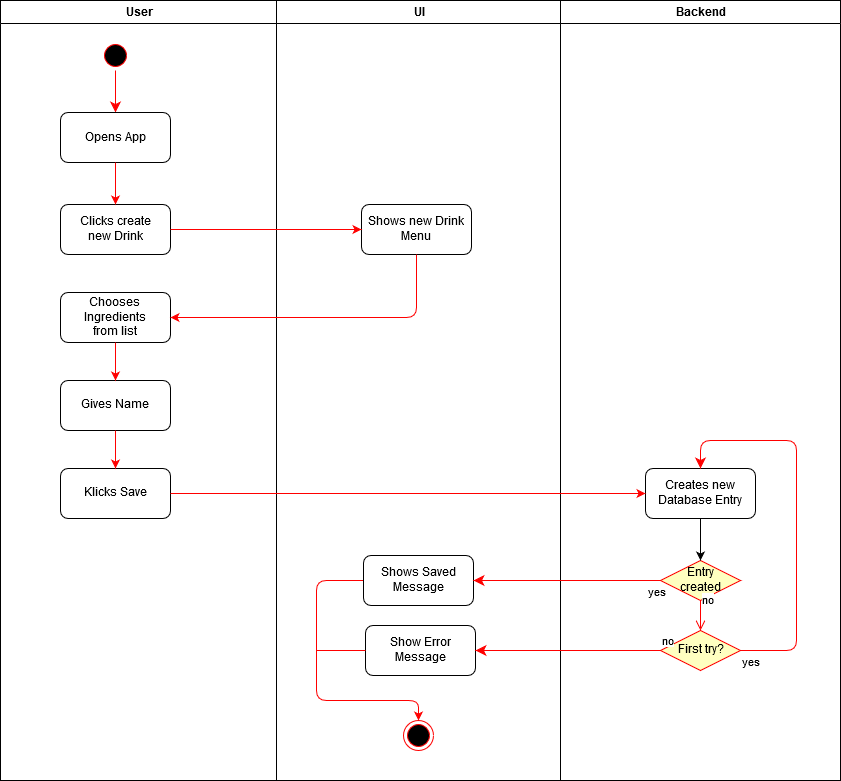

The diagram above was exported from draw.io. Its source (the exported page's mxGraphModel, read from the mxfile embedded in the PNG):
<mxGraphModel dx="1408" dy="755" grid="1" gridSize="10" guides="1" tooltips="1" connect="1" arrows="1" fold="1" page="1" pageScale="1" pageWidth="1169" pageHeight="826" background="#ffffff" math="0" shadow="0">
  <root>
    <mxCell id="0" />
    <mxCell id="1" parent="0" />
    <mxCell id="2" value="User" style="swimlane;whiteSpace=wrap;startSize=23;" parent="1" vertex="1">
      <mxGeometry x="164" y="20" width="276" height="780" as="geometry" />
    </mxCell>
    <mxCell id="5" value="" style="ellipse;shape=startState;fillColor=#000000;strokeColor=#ff0000;" parent="2" vertex="1">
      <mxGeometry x="100" y="40" width="30" height="30" as="geometry" />
    </mxCell>
    <mxCell id="6" value="" style="edgeStyle=elbowEdgeStyle;elbow=horizontal;verticalAlign=bottom;endArrow=classic;endSize=8;strokeColor=#FF0000;endFill=1;rounded=0;exitX=0.5;exitY=1;exitDx=0;exitDy=0;" parent="2" source="5" target="15" edge="1">
      <mxGeometry x="100" y="40" as="geometry">
        <mxPoint x="116" y="110" as="targetPoint" />
      </mxGeometry>
    </mxCell>
    <mxCell id="15" value="Opens App" style="rounded=1;" parent="2" vertex="1">
      <mxGeometry x="60" y="112" width="110" height="50" as="geometry" />
    </mxCell>
    <mxCell id="tsk_u8SKXRSsupwm08I3-41" value="&lt;div&gt;Clicks create &lt;br&gt;&lt;/div&gt;&lt;div&gt;new Drink&lt;/div&gt;" style="html=1;rounded=1;" parent="2" vertex="1">
      <mxGeometry x="60" y="204" width="110" height="50" as="geometry" />
    </mxCell>
    <mxCell id="tsk_u8SKXRSsupwm08I3-42" value="" style="edgeStyle=orthogonalEdgeStyle;rounded=0;orthogonalLoop=1;jettySize=auto;html=1;strokeColor=#FF0000;" parent="2" source="15" target="tsk_u8SKXRSsupwm08I3-41" edge="1">
      <mxGeometry relative="1" as="geometry" />
    </mxCell>
    <mxCell id="tsk_u8SKXRSsupwm08I3-45" value="&lt;div&gt;Chooses &lt;br&gt;&lt;/div&gt;&lt;div&gt;Ingredients &lt;br&gt;&lt;/div&gt;&lt;div&gt;from list&lt;br&gt;&lt;/div&gt;" style="html=1;rounded=1;" parent="2" vertex="1">
      <mxGeometry x="60" y="292" width="110" height="50" as="geometry" />
    </mxCell>
    <mxCell id="tsk_u8SKXRSsupwm08I3-47" value="Gives Name" style="html=1;rounded=1;" parent="2" vertex="1">
      <mxGeometry x="60" y="380" width="110" height="50" as="geometry" />
    </mxCell>
    <mxCell id="tsk_u8SKXRSsupwm08I3-48" value="" style="edgeStyle=orthogonalEdgeStyle;rounded=0;orthogonalLoop=1;jettySize=auto;html=1;strokeColor=#FF0000;" parent="2" source="tsk_u8SKXRSsupwm08I3-45" target="tsk_u8SKXRSsupwm08I3-47" edge="1">
      <mxGeometry relative="1" as="geometry" />
    </mxCell>
    <mxCell id="tsk_u8SKXRSsupwm08I3-49" value="Klicks Save" style="html=1;rounded=1;" parent="2" vertex="1">
      <mxGeometry x="60" y="468" width="110" height="50" as="geometry" />
    </mxCell>
    <mxCell id="tsk_u8SKXRSsupwm08I3-50" value="" style="edgeStyle=orthogonalEdgeStyle;rounded=0;orthogonalLoop=1;jettySize=auto;html=1;strokeColor=#FF0000;" parent="2" source="tsk_u8SKXRSsupwm08I3-47" target="tsk_u8SKXRSsupwm08I3-49" edge="1">
      <mxGeometry relative="1" as="geometry" />
    </mxCell>
    <mxCell id="3" value="UI" style="swimlane;whiteSpace=wrap" parent="1" vertex="1">
      <mxGeometry x="440" y="20" width="284" height="780" as="geometry" />
    </mxCell>
    <mxCell id="tsk_u8SKXRSsupwm08I3-43" value="&lt;div&gt;Shows new Drink&lt;/div&gt;&lt;div&gt; Menu&lt;/div&gt;" style="html=1;rounded=1;" parent="3" vertex="1">
      <mxGeometry x="85" y="204" width="110" height="50" as="geometry" />
    </mxCell>
    <mxCell id="tsk_u8SKXRSsupwm08I3-60" style="edgeStyle=orthogonalEdgeStyle;rounded=1;orthogonalLoop=1;jettySize=auto;html=1;entryX=0.5;entryY=0;entryDx=0;entryDy=0;exitX=0;exitY=0.5;exitDx=0;exitDy=0;strokeColor=#FF0000;" parent="3" source="tsk_u8SKXRSsupwm08I3-53" target="tsk_u8SKXRSsupwm08I3-59" edge="1">
      <mxGeometry relative="1" as="geometry">
        <Array as="points">
          <mxPoint x="40" y="580" />
          <mxPoint x="40" y="700" />
          <mxPoint x="142" y="700" />
        </Array>
      </mxGeometry>
    </mxCell>
    <mxCell id="tsk_u8SKXRSsupwm08I3-53" value="&lt;div&gt;Shows Saved &lt;br&gt;&lt;/div&gt;&lt;div&gt;Message&lt;/div&gt;" style="html=1;rounded=1;" parent="3" vertex="1">
      <mxGeometry x="87" y="555" width="110" height="50" as="geometry" />
    </mxCell>
    <mxCell id="tsk_u8SKXRSsupwm08I3-59" value="" style="ellipse;html=1;shape=endState;fillColor=#000000;strokeColor=#ff0000;" parent="3" vertex="1">
      <mxGeometry x="127" y="720" width="30" height="30" as="geometry" />
    </mxCell>
    <mxCell id="tsk_u8SKXRSsupwm08I3-64" value="&lt;div&gt;Show Error &lt;br&gt;&lt;/div&gt;&lt;div&gt;Message&lt;br&gt;&lt;/div&gt;" style="html=1;rounded=1;" parent="3" vertex="1">
      <mxGeometry x="89" y="625" width="110" height="50" as="geometry" />
    </mxCell>
    <mxCell id="4" value="Backend" style="swimlane;whiteSpace=wrap" parent="1" vertex="1">
      <mxGeometry x="724" y="20" width="280" height="780" as="geometry" />
    </mxCell>
    <mxCell id="tsk_u8SKXRSsupwm08I3-51" value="&lt;div&gt;Creates new &lt;br&gt;&lt;/div&gt;&lt;div&gt;Database Entry&lt;/div&gt;" style="html=1;rounded=1;" parent="4" vertex="1">
      <mxGeometry x="85" y="468" width="110" height="50" as="geometry" />
    </mxCell>
    <mxCell id="tsk_u8SKXRSsupwm08I3-55" value="&lt;div&gt;Entry &lt;br&gt;&lt;/div&gt;&lt;div&gt;created&lt;br&gt;&lt;/div&gt;" style="rhombus;whiteSpace=wrap;html=1;fillColor=#ffffc0;strokeColor=#ff0000;" parent="4" vertex="1">
      <mxGeometry x="100" y="560" width="80" height="40" as="geometry" />
    </mxCell>
    <mxCell id="tsk_u8SKXRSsupwm08I3-56" value="no" style="edgeStyle=orthogonalEdgeStyle;html=1;align=left;verticalAlign=bottom;endArrow=open;endSize=8;strokeColor=#ff0000;exitX=0.5;exitY=1;exitDx=0;exitDy=0;" parent="4" source="tsk_u8SKXRSsupwm08I3-55" target="tsk_u8SKXRSsupwm08I3-61" edge="1">
      <mxGeometry x="-0.4286" relative="1" as="geometry">
        <mxPoint x="140" y="650" as="targetPoint" />
        <mxPoint as="offset" />
      </mxGeometry>
    </mxCell>
    <mxCell id="tsk_u8SKXRSsupwm08I3-58" value="" style="edgeStyle=orthogonalEdgeStyle;rounded=0;orthogonalLoop=1;jettySize=auto;html=1;" parent="4" source="tsk_u8SKXRSsupwm08I3-51" target="tsk_u8SKXRSsupwm08I3-55" edge="1">
      <mxGeometry relative="1" as="geometry" />
    </mxCell>
    <mxCell id="tsk_u8SKXRSsupwm08I3-61" value="First try?" style="rhombus;whiteSpace=wrap;html=1;fillColor=#ffffc0;strokeColor=#ff0000;" parent="4" vertex="1">
      <mxGeometry x="100" y="630" width="80" height="40" as="geometry" />
    </mxCell>
    <mxCell id="tsk_u8SKXRSsupwm08I3-63" value="yes" style="edgeStyle=orthogonalEdgeStyle;html=1;align=left;verticalAlign=top;endArrow=classic;endSize=8;strokeColor=#ff0000;entryX=0.5;entryY=0;entryDx=0;entryDy=0;exitX=1;exitY=0.5;exitDx=0;exitDy=0;endFill=1;" parent="4" source="tsk_u8SKXRSsupwm08I3-61" target="tsk_u8SKXRSsupwm08I3-51" edge="1">
      <mxGeometry x="-1" relative="1" as="geometry">
        <mxPoint x="140" y="730" as="targetPoint" />
        <Array as="points">
          <mxPoint x="236" y="650" />
          <mxPoint x="236" y="440" />
          <mxPoint x="140" y="440" />
        </Array>
      </mxGeometry>
    </mxCell>
    <mxCell id="tsk_u8SKXRSsupwm08I3-44" value="" style="edgeStyle=orthogonalEdgeStyle;rounded=0;orthogonalLoop=1;jettySize=auto;html=1;strokeColor=#FF0000;" parent="1" source="tsk_u8SKXRSsupwm08I3-41" target="tsk_u8SKXRSsupwm08I3-43" edge="1">
      <mxGeometry relative="1" as="geometry" />
    </mxCell>
    <mxCell id="tsk_u8SKXRSsupwm08I3-46" value="" style="edgeStyle=orthogonalEdgeStyle;rounded=1;orthogonalLoop=1;jettySize=auto;html=1;entryX=1;entryY=0.5;entryDx=0;entryDy=0;exitX=0.5;exitY=1;exitDx=0;exitDy=0;strokeColor=#FF0000;" parent="1" source="tsk_u8SKXRSsupwm08I3-43" target="tsk_u8SKXRSsupwm08I3-45" edge="1">
      <mxGeometry relative="1" as="geometry" />
    </mxCell>
    <mxCell id="tsk_u8SKXRSsupwm08I3-52" value="" style="edgeStyle=orthogonalEdgeStyle;rounded=0;orthogonalLoop=1;jettySize=auto;html=1;strokeColor=#FF0000;" parent="1" source="tsk_u8SKXRSsupwm08I3-49" target="tsk_u8SKXRSsupwm08I3-51" edge="1">
      <mxGeometry relative="1" as="geometry" />
    </mxCell>
    <mxCell id="tsk_u8SKXRSsupwm08I3-57" value="yes" style="edgeStyle=orthogonalEdgeStyle;html=1;align=left;verticalAlign=top;endArrow=classic;endSize=8;strokeColor=#ff0000;exitX=0;exitY=0.5;exitDx=0;exitDy=0;entryX=1;entryY=0.5;entryDx=0;entryDy=0;endFill=1;" parent="1" source="tsk_u8SKXRSsupwm08I3-55" target="tsk_u8SKXRSsupwm08I3-53" edge="1">
      <mxGeometry x="-0.8503" relative="1" as="geometry">
        <mxPoint x="864" y="718" as="targetPoint" />
        <mxPoint as="offset" />
      </mxGeometry>
    </mxCell>
    <mxCell id="tsk_u8SKXRSsupwm08I3-62" value="no" style="edgeStyle=orthogonalEdgeStyle;html=1;align=left;verticalAlign=bottom;endArrow=classic;endSize=8;strokeColor=#ff0000;exitX=0;exitY=0.5;exitDx=0;exitDy=0;endFill=1;" parent="1" source="tsk_u8SKXRSsupwm08I3-61" target="tsk_u8SKXRSsupwm08I3-64" edge="1">
      <mxGeometry x="-1" relative="1" as="geometry">
        <mxPoint x="640" y="670" as="targetPoint" />
      </mxGeometry>
    </mxCell>
    <mxCell id="tsk_u8SKXRSsupwm08I3-65" style="edgeStyle=orthogonalEdgeStyle;rounded=0;orthogonalLoop=1;jettySize=auto;html=1;strokeColor=#FF0000;endArrow=none;endFill=0;" parent="1" source="tsk_u8SKXRSsupwm08I3-64" edge="1">
      <mxGeometry relative="1" as="geometry">
        <mxPoint x="480" y="670" as="targetPoint" />
      </mxGeometry>
    </mxCell>
  </root>
</mxGraphModel>